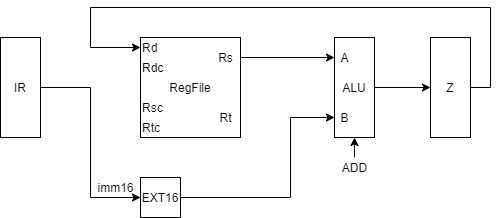

The diagram above was exported from draw.io. Its source (the exported page's mxGraphModel, read from the mxfile embedded in the PNG):
<mxGraphModel dx="962" dy="632" grid="1" gridSize="10" guides="1" tooltips="1" connect="1" arrows="1" fold="1" page="1" pageScale="1" pageWidth="827" pageHeight="1169" math="0" shadow="0">
  <root>
    <mxCell id="0" />
    <mxCell id="1" parent="0" />
    <mxCell id="MWe70RPuwP2WX0rdzSti-18" style="edgeStyle=orthogonalEdgeStyle;rounded=0;orthogonalLoop=1;jettySize=auto;html=1;exitX=1;exitY=0.5;exitDx=0;exitDy=0;entryX=0;entryY=0.5;entryDx=0;entryDy=0;" parent="1" source="MWe70RPuwP2WX0rdzSti-1" target="MWe70RPuwP2WX0rdzSti-17" edge="1">
      <mxGeometry relative="1" as="geometry" />
    </mxCell>
    <mxCell id="MWe70RPuwP2WX0rdzSti-1" value="ALU" style="rounded=0;whiteSpace=wrap;html=1;fontSize=12;" parent="1" vertex="1">
      <mxGeometry x="414" y="200" width="40" height="100" as="geometry" />
    </mxCell>
    <mxCell id="MWe70RPuwP2WX0rdzSti-2" value="A" style="text;html=1;align=center;verticalAlign=middle;resizable=0;points=[];autosize=1;fontSize=12;" parent="1" vertex="1">
      <mxGeometry x="414" y="210" width="20" height="20" as="geometry" />
    </mxCell>
    <mxCell id="MWe70RPuwP2WX0rdzSti-3" value="B" style="text;html=1;align=center;verticalAlign=middle;resizable=0;points=[];autosize=1;fontSize=12;" parent="1" vertex="1">
      <mxGeometry x="414" y="270" width="20" height="20" as="geometry" />
    </mxCell>
    <mxCell id="MWe70RPuwP2WX0rdzSti-4" value="RegFile" style="rounded=0;whiteSpace=wrap;html=1;" parent="1" vertex="1">
      <mxGeometry x="220" y="200" width="100" height="100" as="geometry" />
    </mxCell>
    <mxCell id="MWe70RPuwP2WX0rdzSti-5" value="Rd" style="text;html=1;align=left;verticalAlign=middle;resizable=0;points=[];autosize=1;" parent="1" vertex="1">
      <mxGeometry x="220" y="200" width="30" height="20" as="geometry" />
    </mxCell>
    <mxCell id="MWe70RPuwP2WX0rdzSti-6" value="Rdc" style="text;html=1;align=left;verticalAlign=middle;resizable=0;points=[];autosize=1;" parent="1" vertex="1">
      <mxGeometry x="220" y="220" width="40" height="20" as="geometry" />
    </mxCell>
    <mxCell id="MWe70RPuwP2WX0rdzSti-7" value="Rsc" style="text;html=1;align=left;verticalAlign=middle;resizable=0;points=[];autosize=1;" parent="1" vertex="1">
      <mxGeometry x="220" y="260" width="40" height="20" as="geometry" />
    </mxCell>
    <mxCell id="MWe70RPuwP2WX0rdzSti-8" value="Rtc" style="text;html=1;align=left;verticalAlign=middle;resizable=0;points=[];autosize=1;" parent="1" vertex="1">
      <mxGeometry x="220" y="280" width="30" height="20" as="geometry" />
    </mxCell>
    <mxCell id="MWe70RPuwP2WX0rdzSti-11" style="edgeStyle=orthogonalEdgeStyle;rounded=0;orthogonalLoop=1;jettySize=auto;html=1;" parent="1" source="MWe70RPuwP2WX0rdzSti-9" target="MWe70RPuwP2WX0rdzSti-2" edge="1">
      <mxGeometry relative="1" as="geometry" />
    </mxCell>
    <mxCell id="MWe70RPuwP2WX0rdzSti-9" value="Rs" style="text;html=1;align=center;verticalAlign=middle;resizable=0;points=[];autosize=1;" parent="1" vertex="1">
      <mxGeometry x="290" y="210" width="30" height="20" as="geometry" />
    </mxCell>
    <mxCell id="MWe70RPuwP2WX0rdzSti-10" value="Rt" style="text;html=1;align=center;verticalAlign=middle;resizable=0;points=[];autosize=1;" parent="1" vertex="1">
      <mxGeometry x="290" y="270" width="30" height="20" as="geometry" />
    </mxCell>
    <mxCell id="MWe70RPuwP2WX0rdzSti-13" style="edgeStyle=orthogonalEdgeStyle;rounded=0;orthogonalLoop=1;jettySize=auto;html=1;exitX=1;exitY=0.5;exitDx=0;exitDy=0;" parent="1" source="MWe70RPuwP2WX0rdzSti-12" target="MWe70RPuwP2WX0rdzSti-3" edge="1">
      <mxGeometry relative="1" as="geometry">
        <mxPoint x="349.9999999999999" y="280" as="targetPoint" />
        <Array as="points">
          <mxPoint x="370" y="360" />
          <mxPoint x="370" y="280" />
        </Array>
      </mxGeometry>
    </mxCell>
    <mxCell id="MWe70RPuwP2WX0rdzSti-12" value="EXT16" style="rounded=0;whiteSpace=wrap;html=1;" parent="1" vertex="1">
      <mxGeometry x="220" y="340" width="40" height="40" as="geometry" />
    </mxCell>
    <mxCell id="MWe70RPuwP2WX0rdzSti-15" style="edgeStyle=orthogonalEdgeStyle;rounded=0;orthogonalLoop=1;jettySize=auto;html=1;entryX=0;entryY=0.5;entryDx=0;entryDy=0;" parent="1" source="MWe70RPuwP2WX0rdzSti-14" target="MWe70RPuwP2WX0rdzSti-12" edge="1">
      <mxGeometry relative="1" as="geometry" />
    </mxCell>
    <mxCell id="MWe70RPuwP2WX0rdzSti-14" value="IR" style="rounded=0;whiteSpace=wrap;html=1;fontSize=12;" parent="1" vertex="1">
      <mxGeometry x="80" y="200" width="40" height="100" as="geometry" />
    </mxCell>
    <mxCell id="MWe70RPuwP2WX0rdzSti-16" value="imm16" style="text;html=1;align=center;verticalAlign=middle;resizable=0;points=[];autosize=1;" parent="1" vertex="1">
      <mxGeometry x="170" y="340" width="50" height="20" as="geometry" />
    </mxCell>
    <mxCell id="MWe70RPuwP2WX0rdzSti-19" style="edgeStyle=orthogonalEdgeStyle;rounded=0;orthogonalLoop=1;jettySize=auto;html=1;exitX=1;exitY=0.5;exitDx=0;exitDy=0;entryX=0;entryY=0.5;entryDx=0;entryDy=0;entryPerimeter=0;" parent="1" source="MWe70RPuwP2WX0rdzSti-17" target="MWe70RPuwP2WX0rdzSti-5" edge="1">
      <mxGeometry relative="1" as="geometry">
        <mxPoint x="210" y="210" as="targetPoint" />
        <Array as="points">
          <mxPoint x="570" y="250" />
          <mxPoint x="570" y="170" />
          <mxPoint x="170" y="170" />
          <mxPoint x="170" y="210" />
        </Array>
      </mxGeometry>
    </mxCell>
    <mxCell id="MWe70RPuwP2WX0rdzSti-17" value="Z" style="rounded=0;whiteSpace=wrap;html=1;fontSize=12;" parent="1" vertex="1">
      <mxGeometry x="510" y="200" width="40" height="100" as="geometry" />
    </mxCell>
    <mxCell id="MWe70RPuwP2WX0rdzSti-21" value="ADD" style="text;html=1;align=center;verticalAlign=middle;resizable=0;points=[];autosize=1;" parent="1" vertex="1">
      <mxGeometry x="414" y="320" width="40" height="20" as="geometry" />
    </mxCell>
    <mxCell id="MWe70RPuwP2WX0rdzSti-22" value="" style="endArrow=classic;html=1;entryX=0.5;entryY=1;entryDx=0;entryDy=0;" parent="1" target="MWe70RPuwP2WX0rdzSti-1" edge="1">
      <mxGeometry width="50" height="50" relative="1" as="geometry">
        <mxPoint x="434" y="320" as="sourcePoint" />
        <mxPoint x="470" y="370" as="targetPoint" />
      </mxGeometry>
    </mxCell>
  </root>
</mxGraphModel>